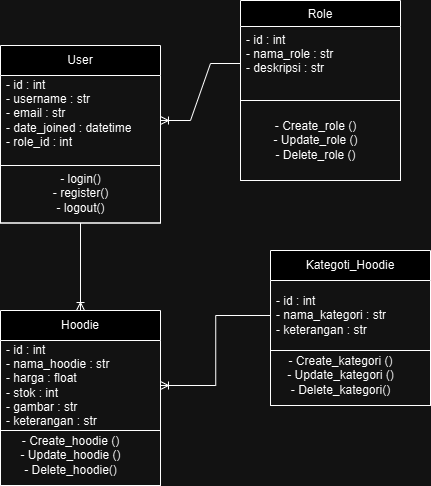

The diagram above was exported from draw.io. Its source (the exported page's mxGraphModel, read from the mxfile embedded in the PNG):
<mxGraphModel dx="1000" dy="542" grid="1" gridSize="10" guides="1" tooltips="1" connect="1" arrows="1" fold="1" page="1" pageScale="1" pageWidth="827" pageHeight="1169" math="0" shadow="0">
  <root>
    <mxCell id="WIyWlLk6GJQsqaUBKTNV-0" />
    <mxCell id="WIyWlLk6GJQsqaUBKTNV-1" parent="WIyWlLk6GJQsqaUBKTNV-0" />
    <mxCell id="zkfFHV4jXpPFQw0GAbJ--17" value="Role" style="swimlane;fontStyle=0;align=center;verticalAlign=top;childLayout=stackLayout;horizontal=1;startSize=26;horizontalStack=0;resizeParent=1;resizeLast=0;collapsible=1;marginBottom=0;rounded=0;shadow=0;strokeWidth=1;" parent="WIyWlLk6GJQsqaUBKTNV-1" vertex="1">
      <mxGeometry x="460" y="30" width="160" height="180" as="geometry">
        <mxRectangle x="550" y="140" width="160" height="26" as="alternateBounds" />
      </mxGeometry>
    </mxCell>
    <mxCell id="zkfFHV4jXpPFQw0GAbJ--18" value="- id : int&#10;- nama_role : str&#10;- deskripsi : str" style="text;align=left;verticalAlign=top;spacingLeft=4;spacingRight=4;overflow=hidden;rotatable=0;points=[[0,0.5],[1,0.5]];portConstraint=eastwest;" parent="zkfFHV4jXpPFQw0GAbJ--17" vertex="1">
      <mxGeometry y="26" width="160" height="74" as="geometry" />
    </mxCell>
    <mxCell id="wwdKrJvDyApRZltkh6YI-24" value="" style="swimlane;startSize=0;" parent="zkfFHV4jXpPFQw0GAbJ--17" vertex="1">
      <mxGeometry y="100" width="160" height="80" as="geometry" />
    </mxCell>
    <mxCell id="wwdKrJvDyApRZltkh6YI-25" value="- Create_role ()&lt;div&gt;- Update_role ()&lt;/div&gt;&lt;div&gt;- Delete_role ()&lt;/div&gt;" style="text;html=1;align=center;verticalAlign=middle;resizable=0;points=[];autosize=1;strokeColor=none;fillColor=none;" parent="wwdKrJvDyApRZltkh6YI-24" vertex="1">
      <mxGeometry x="20" y="10" width="110" height="60" as="geometry" />
    </mxCell>
    <mxCell id="wwdKrJvDyApRZltkh6YI-1" value="Hoodie" style="swimlane;fontStyle=0;childLayout=stackLayout;horizontal=1;startSize=30;horizontalStack=0;resizeParent=1;resizeParentMax=0;resizeLast=0;collapsible=1;marginBottom=0;whiteSpace=wrap;html=1;" parent="WIyWlLk6GJQsqaUBKTNV-1" vertex="1">
      <mxGeometry x="220" y="340" width="160" height="175" as="geometry" />
    </mxCell>
    <mxCell id="wwdKrJvDyApRZltkh6YI-2" value="- id : int&lt;div&gt;- nama_hoodie : str&amp;nbsp;&lt;/div&gt;&lt;div&gt;&lt;span style=&quot;background-color: initial;&quot;&gt;- harga : float&lt;/span&gt;&lt;/div&gt;&lt;div&gt;&lt;span style=&quot;background-color: initial;&quot;&gt;- stok : int&lt;/span&gt;&lt;/div&gt;&lt;div&gt;- gambar : str&lt;/div&gt;&lt;div&gt;- keterangan : str&lt;/div&gt;&lt;div&gt;- user_id : int&lt;/div&gt;&lt;div&gt;- kategori_motor : int&lt;/div&gt;" style="text;strokeColor=none;fillColor=none;align=left;verticalAlign=middle;spacingLeft=4;spacingRight=4;overflow=hidden;points=[[0,0.5],[1,0.5]];portConstraint=eastwest;rotatable=0;whiteSpace=wrap;html=1;" parent="wwdKrJvDyApRZltkh6YI-1" vertex="1">
      <mxGeometry y="30" width="160" height="90" as="geometry" />
    </mxCell>
    <mxCell id="wwdKrJvDyApRZltkh6YI-11" value="" style="swimlane;startSize=0;" parent="wwdKrJvDyApRZltkh6YI-1" vertex="1">
      <mxGeometry y="120" width="160" height="55" as="geometry" />
    </mxCell>
    <mxCell id="wwdKrJvDyApRZltkh6YI-13" value="- Create_hoodie ()&lt;div&gt;- Update_hoodie ()&lt;/div&gt;&lt;div&gt;- Delete_hoodie()&lt;/div&gt;" style="text;html=1;align=center;verticalAlign=middle;resizable=0;points=[];autosize=1;strokeColor=none;fillColor=none;" parent="wwdKrJvDyApRZltkh6YI-11" vertex="1">
      <mxGeometry x="10" y="-5" width="120" height="60" as="geometry" />
    </mxCell>
    <mxCell id="wwdKrJvDyApRZltkh6YI-15" value="Kategoti_Hoodie" style="swimlane;fontStyle=0;childLayout=stackLayout;horizontal=1;startSize=30;horizontalStack=0;resizeParent=1;resizeParentMax=0;resizeLast=0;collapsible=1;marginBottom=0;whiteSpace=wrap;html=1;" parent="WIyWlLk6GJQsqaUBKTNV-1" vertex="1">
      <mxGeometry x="490" y="280" width="160" height="155" as="geometry" />
    </mxCell>
    <mxCell id="wwdKrJvDyApRZltkh6YI-16" value="- id : int&lt;div&gt;- nama_kategori : str&lt;/div&gt;&lt;div&gt;- keterangan : str&lt;/div&gt;" style="text;strokeColor=none;fillColor=none;align=left;verticalAlign=middle;spacingLeft=4;spacingRight=4;overflow=hidden;points=[[0,0.5],[1,0.5]];portConstraint=eastwest;rotatable=0;whiteSpace=wrap;html=1;" parent="wwdKrJvDyApRZltkh6YI-15" vertex="1">
      <mxGeometry y="30" width="160" height="70" as="geometry" />
    </mxCell>
    <mxCell id="wwdKrJvDyApRZltkh6YI-17" value="" style="swimlane;startSize=0;" parent="wwdKrJvDyApRZltkh6YI-15" vertex="1">
      <mxGeometry y="100" width="160" height="55" as="geometry" />
    </mxCell>
    <mxCell id="wwdKrJvDyApRZltkh6YI-18" value="- Create_kategori ()&lt;div&gt;- Update_kategori ()&lt;/div&gt;&lt;div&gt;- Delete_kategori()&lt;/div&gt;" style="text;html=1;align=center;verticalAlign=middle;resizable=0;points=[];autosize=1;strokeColor=none;fillColor=none;" parent="wwdKrJvDyApRZltkh6YI-17" vertex="1">
      <mxGeometry x="5" y="-5" width="130" height="60" as="geometry" />
    </mxCell>
    <mxCell id="wwdKrJvDyApRZltkh6YI-20" value="User" style="swimlane;fontStyle=0;childLayout=stackLayout;horizontal=1;startSize=30;horizontalStack=0;resizeParent=1;resizeParentMax=0;resizeLast=0;collapsible=1;marginBottom=0;whiteSpace=wrap;html=1;" parent="WIyWlLk6GJQsqaUBKTNV-1" vertex="1">
      <mxGeometry x="220" y="75" width="160" height="177.5" as="geometry" />
    </mxCell>
    <mxCell id="wwdKrJvDyApRZltkh6YI-21" value="- id : int&lt;div&gt;- username : str&amp;nbsp;&lt;/div&gt;&lt;div&gt;&lt;span style=&quot;background-color: initial;&quot;&gt;- email : str&lt;/span&gt;&lt;/div&gt;&lt;div&gt;&lt;span style=&quot;background-color: initial;&quot;&gt;- date_joined : datetime&lt;/span&gt;&lt;/div&gt;&lt;div&gt;- role_id : int&lt;/div&gt;&lt;div&gt;&lt;br&gt;&lt;/div&gt;" style="text;strokeColor=none;fillColor=none;align=left;verticalAlign=middle;spacingLeft=4;spacingRight=4;overflow=hidden;points=[[0,0.5],[1,0.5]];portConstraint=eastwest;rotatable=0;whiteSpace=wrap;html=1;" parent="wwdKrJvDyApRZltkh6YI-20" vertex="1">
      <mxGeometry y="30" width="160" height="90" as="geometry" />
    </mxCell>
    <mxCell id="wwdKrJvDyApRZltkh6YI-22" value="" style="swimlane;startSize=0;" parent="wwdKrJvDyApRZltkh6YI-20" vertex="1">
      <mxGeometry y="120" width="160" height="57.5" as="geometry" />
    </mxCell>
    <mxCell id="wwdKrJvDyApRZltkh6YI-23" value="- login()&lt;div&gt;- register()&lt;/div&gt;&lt;div&gt;- logout()&lt;/div&gt;" style="text;html=1;align=center;verticalAlign=middle;resizable=0;points=[];autosize=1;strokeColor=none;fillColor=none;" parent="wwdKrJvDyApRZltkh6YI-22" vertex="1">
      <mxGeometry x="40" y="-2.5" width="80" height="60" as="geometry" />
    </mxCell>
    <mxCell id="wwdKrJvDyApRZltkh6YI-37" value="" style="edgeStyle=entityRelationEdgeStyle;fontSize=12;html=1;endArrow=ERoneToMany;rounded=0;entryX=1;entryY=0.5;entryDx=0;entryDy=0;exitX=0;exitY=0.5;exitDx=0;exitDy=0;" parent="WIyWlLk6GJQsqaUBKTNV-1" source="zkfFHV4jXpPFQw0GAbJ--18" target="wwdKrJvDyApRZltkh6YI-21" edge="1">
      <mxGeometry width="100" height="100" relative="1" as="geometry">
        <mxPoint x="410" y="180" as="sourcePoint" />
        <mxPoint x="470" y="40" as="targetPoint" />
        <Array as="points">
          <mxPoint x="420" y="160" />
          <mxPoint x="420" y="170" />
        </Array>
      </mxGeometry>
    </mxCell>
    <mxCell id="wwdKrJvDyApRZltkh6YI-39" value="" style="fontSize=12;html=1;endArrow=ERoneToMany;rounded=0;exitX=0.5;exitY=1;exitDx=0;exitDy=0;entryX=0.5;entryY=0;entryDx=0;entryDy=0;" parent="WIyWlLk6GJQsqaUBKTNV-1" source="wwdKrJvDyApRZltkh6YI-22" target="wwdKrJvDyApRZltkh6YI-1" edge="1">
      <mxGeometry width="100" height="100" relative="1" as="geometry">
        <mxPoint x="450" y="320" as="sourcePoint" />
        <mxPoint x="490" y="260" as="targetPoint" />
      </mxGeometry>
    </mxCell>
    <mxCell id="wwdKrJvDyApRZltkh6YI-40" value="" style="edgeStyle=elbowEdgeStyle;fontSize=12;html=1;endArrow=ERoneToMany;rounded=0;exitX=0;exitY=0.5;exitDx=0;exitDy=0;entryX=1;entryY=0.5;entryDx=0;entryDy=0;" parent="WIyWlLk6GJQsqaUBKTNV-1" source="wwdKrJvDyApRZltkh6YI-16" target="wwdKrJvDyApRZltkh6YI-2" edge="1">
      <mxGeometry width="100" height="100" relative="1" as="geometry">
        <mxPoint x="560" y="480" as="sourcePoint" />
        <mxPoint x="400" y="420" as="targetPoint" />
      </mxGeometry>
    </mxCell>
  </root>
</mxGraphModel>